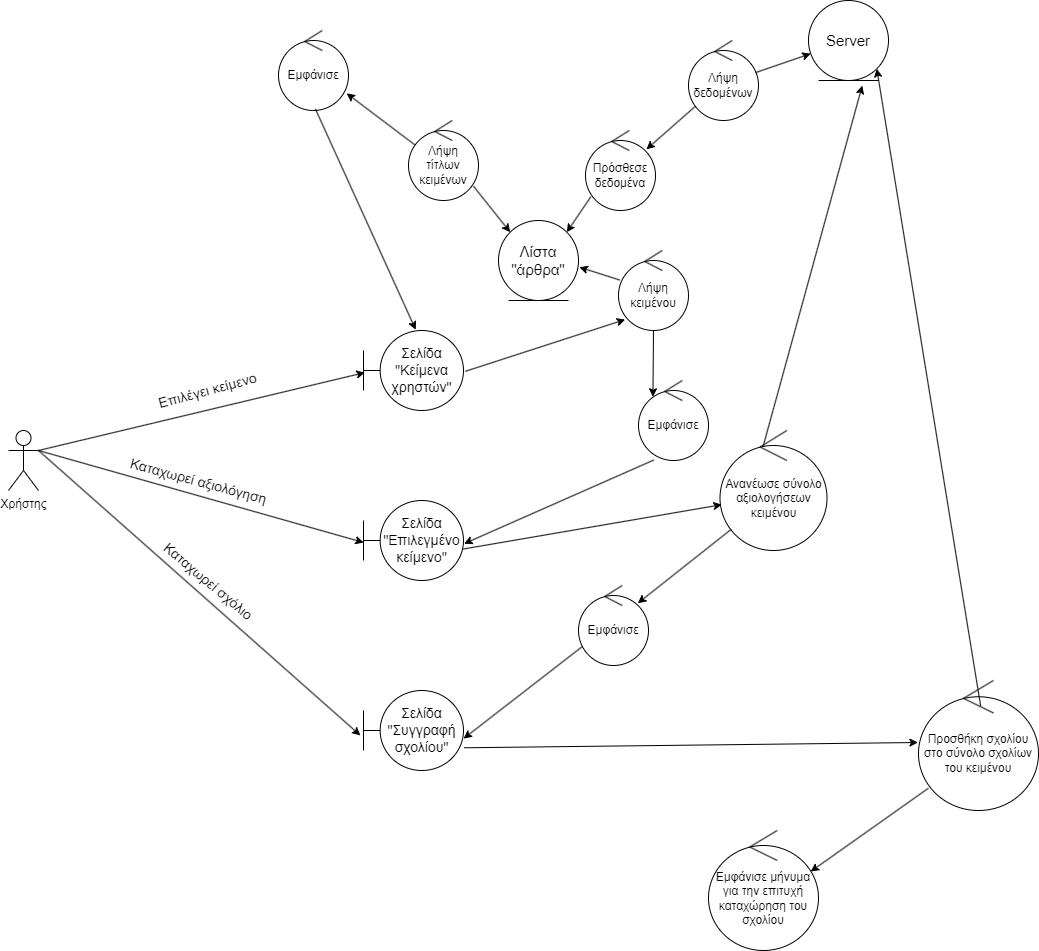

The diagram above was exported from draw.io. Its source (the exported page's mxGraphModel, read from the mxfile embedded in the PNG):
<mxGraphModel dx="2014" dy="896" grid="1" gridSize="10" guides="1" tooltips="1" connect="1" arrows="1" fold="1" page="1" pageScale="1" pageWidth="1654" pageHeight="1169" math="0" shadow="0">
  <root>
    <mxCell id="0" />
    <mxCell id="1" parent="0" />
    <mxCell id="8t45LIVKKecfM5tV3rzv-11" value="" style="rounded=0;orthogonalLoop=1;jettySize=auto;html=1;strokeColor=#000000;fontColor=#000000;exitX=1;exitY=0.3333333333333333;exitDx=0;exitDy=0;exitPerimeter=0;entryX=0.013;entryY=0.526;entryDx=0;entryDy=0;entryPerimeter=0;" parent="1" source="8t45LIVKKecfM5tV3rzv-1" target="bhG3UqWKx_D3YFyvvtK5-3" edge="1">
      <mxGeometry relative="1" as="geometry">
        <mxPoint x="410" y="400" as="targetPoint" />
      </mxGeometry>
    </mxCell>
    <mxCell id="8t45LIVKKecfM5tV3rzv-1" value="Χρήστης" style="shape=umlActor;verticalLabelPosition=bottom;verticalAlign=top;html=1;fontColor=#000000;" parent="1" vertex="1">
      <mxGeometry x="180" y="450" width="30" height="60" as="geometry" />
    </mxCell>
    <mxCell id="bhG3UqWKx_D3YFyvvtK5-1" value="&lt;font&gt;Εμφάνισε&lt;/font&gt;" style="ellipse;shape=umlControl;whiteSpace=wrap;html=1;strokeColor=#000000;fontColor=#000000;" parent="1" vertex="1">
      <mxGeometry x="450" y="50" width="70" height="80" as="geometry" />
    </mxCell>
    <mxCell id="bhG3UqWKx_D3YFyvvtK5-2" value="" style="rounded=0;orthogonalLoop=1;jettySize=auto;html=1;strokeColor=#000000;fontColor=#000000;exitX=0.528;exitY=0.982;exitDx=0;exitDy=0;exitPerimeter=0;entryX=0.522;entryY=-0.01;entryDx=0;entryDy=0;entryPerimeter=0;" parent="1" source="bhG3UqWKx_D3YFyvvtK5-1" target="bhG3UqWKx_D3YFyvvtK5-3" edge="1">
      <mxGeometry relative="1" as="geometry">
        <mxPoint x="280" y="340" as="sourcePoint" />
        <mxPoint x="580" y="250" as="targetPoint" />
      </mxGeometry>
    </mxCell>
    <mxCell id="bhG3UqWKx_D3YFyvvtK5-3" value="&lt;font style=&quot;font-size: 14px;&quot;&gt;Σελίδα &quot;Κείμενα χρηστών&quot;&lt;/font&gt;" style="shape=umlBoundary;whiteSpace=wrap;html=1;strokeColor=#000000;fontColor=#000000;fontSize=14;" parent="1" vertex="1">
      <mxGeometry x="535" y="350" width="100" height="80" as="geometry" />
    </mxCell>
    <mxCell id="bhG3UqWKx_D3YFyvvtK5-5" value="" style="rounded=0;orthogonalLoop=1;jettySize=auto;html=1;strokeColor=#000000;fontColor=#000000;exitX=0.09;exitY=0.829;exitDx=0;exitDy=0;exitPerimeter=0;entryX=0.871;entryY=0.235;entryDx=0;entryDy=0;entryPerimeter=0;" parent="1" source="AM5cr7JBg3oazvfkFhvE-1" target="AM5cr7JBg3oazvfkFhvE-4" edge="1">
      <mxGeometry relative="1" as="geometry">
        <mxPoint x="660" y="129.41000000000003" as="sourcePoint" />
        <mxPoint x="700" y="290" as="targetPoint" />
      </mxGeometry>
    </mxCell>
    <mxCell id="bhG3UqWKx_D3YFyvvtK5-7" value="&lt;font style=&quot;font-size: 15px;&quot;&gt;Server&lt;/font&gt;" style="ellipse;shape=umlEntity;whiteSpace=wrap;html=1;strokeColor=#000000;fontColor=#000000;fontSize=15;" parent="1" vertex="1">
      <mxGeometry x="980" y="20" width="80" height="80" as="geometry" />
    </mxCell>
    <mxCell id="bhG3UqWKx_D3YFyvvtK5-8" value="Επιλέγει κείμενο&amp;nbsp;" style="edgeLabel;html=1;align=center;verticalAlign=middle;resizable=0;points=[];fontColor=#000000;fontSize=14;rotation=-15;" parent="1" vertex="1" connectable="0">
      <mxGeometry x="380" y="410" as="geometry" />
    </mxCell>
    <mxCell id="bhG3UqWKx_D3YFyvvtK5-9" value="" style="rounded=0;orthogonalLoop=1;jettySize=auto;html=1;strokeColor=#000000;fontColor=#000000;exitX=1.019;exitY=0.51;exitDx=0;exitDy=0;exitPerimeter=0;entryX=0.095;entryY=0.863;entryDx=0;entryDy=0;entryPerimeter=0;" parent="1" source="bhG3UqWKx_D3YFyvvtK5-3" target="gGGZpdwTRIMBz3T295LU-3" edge="1">
      <mxGeometry relative="1" as="geometry">
        <mxPoint x="592" y="179" as="sourcePoint" />
        <mxPoint x="890" y="391" as="targetPoint" />
      </mxGeometry>
    </mxCell>
    <mxCell id="bhG3UqWKx_D3YFyvvtK5-10" value="&lt;font&gt;Εμφάνισε&lt;/font&gt;" style="ellipse;shape=umlControl;whiteSpace=wrap;html=1;strokeColor=#000000;fontColor=#000000;" parent="1" vertex="1">
      <mxGeometry x="810" y="400" width="70" height="80" as="geometry" />
    </mxCell>
    <mxCell id="bhG3UqWKx_D3YFyvvtK5-11" value="" style="rounded=0;orthogonalLoop=1;jettySize=auto;html=1;strokeColor=#000000;fontColor=#000000;exitX=0.219;exitY=0.994;exitDx=0;exitDy=0;exitPerimeter=0;entryX=1.006;entryY=0.54;entryDx=0;entryDy=0;entryPerimeter=0;" parent="1" source="bhG3UqWKx_D3YFyvvtK5-10" target="bhG3UqWKx_D3YFyvvtK5-13" edge="1">
      <mxGeometry relative="1" as="geometry">
        <mxPoint x="730" y="440" as="sourcePoint" />
        <mxPoint x="650" y="510" as="targetPoint" />
      </mxGeometry>
    </mxCell>
    <mxCell id="bhG3UqWKx_D3YFyvvtK5-13" value="&lt;font style=&quot;font-size: 14px;&quot;&gt;Σελίδα &quot;Επιλεγμένο κείμενο&quot;&lt;/font&gt;" style="shape=umlBoundary;whiteSpace=wrap;html=1;strokeColor=#000000;fontColor=#000000;fontSize=14;" parent="1" vertex="1">
      <mxGeometry x="535" y="520" width="100" height="80" as="geometry" />
    </mxCell>
    <mxCell id="bhG3UqWKx_D3YFyvvtK5-14" value="" style="rounded=0;orthogonalLoop=1;jettySize=auto;html=1;strokeColor=#000000;fontColor=#000000;exitX=1;exitY=0.3333333333333333;exitDx=0;exitDy=0;exitPerimeter=0;entryX=0.002;entryY=0.525;entryDx=0;entryDy=0;entryPerimeter=0;" parent="1" source="8t45LIVKKecfM5tV3rzv-1" target="bhG3UqWKx_D3YFyvvtK5-13" edge="1">
      <mxGeometry relative="1" as="geometry">
        <mxPoint x="270" y="400" as="sourcePoint" />
        <mxPoint x="546" y="402" as="targetPoint" />
      </mxGeometry>
    </mxCell>
    <mxCell id="bhG3UqWKx_D3YFyvvtK5-15" value="Καταχωρεί αξιολόγηση" style="edgeLabel;html=1;align=center;verticalAlign=middle;resizable=0;points=[];fontColor=#000000;fontSize=14;rotation=15;" parent="1" vertex="1" connectable="0">
      <mxGeometry x="370" y="500" as="geometry" />
    </mxCell>
    <mxCell id="bhG3UqWKx_D3YFyvvtK5-16" value="" style="rounded=0;orthogonalLoop=1;jettySize=auto;html=1;strokeColor=#000000;fontColor=#000000;exitX=0.995;exitY=0.607;exitDx=0;exitDy=0;exitPerimeter=0;entryX=0.017;entryY=0.618;entryDx=0;entryDy=0;entryPerimeter=0;" parent="1" source="bhG3UqWKx_D3YFyvvtK5-13" target="bhG3UqWKx_D3YFyvvtK5-17" edge="1">
      <mxGeometry relative="1" as="geometry">
        <mxPoint x="979" y="570" as="sourcePoint" />
        <mxPoint x="800" y="570" as="targetPoint" />
      </mxGeometry>
    </mxCell>
    <mxCell id="bhG3UqWKx_D3YFyvvtK5-17" value="&lt;font&gt;Ανανέωσε σύνολο αξιολογήσεων κειμένου&lt;/font&gt;" style="ellipse;shape=umlControl;whiteSpace=wrap;html=1;strokeColor=#000000;fontColor=#000000;" parent="1" vertex="1">
      <mxGeometry x="891.5" y="450" width="107" height="120" as="geometry" />
    </mxCell>
    <mxCell id="bhG3UqWKx_D3YFyvvtK5-20" value="" style="rounded=0;orthogonalLoop=1;jettySize=auto;html=1;strokeColor=#000000;fontColor=#000000;exitX=0.402;exitY=0.136;exitDx=0;exitDy=0;exitPerimeter=0;entryX=0.672;entryY=1.064;entryDx=0;entryDy=0;entryPerimeter=0;" parent="1" source="bhG3UqWKx_D3YFyvvtK5-17" target="bhG3UqWKx_D3YFyvvtK5-7" edge="1">
      <mxGeometry relative="1" as="geometry">
        <mxPoint x="877" y="630" as="sourcePoint" />
        <mxPoint x="873" y="690" as="targetPoint" />
      </mxGeometry>
    </mxCell>
    <mxCell id="bhG3UqWKx_D3YFyvvtK5-21" value="" style="rounded=0;orthogonalLoop=1;jettySize=auto;html=1;strokeColor=#000000;fontColor=#000000;entryX=1.001;entryY=0.601;entryDx=0;entryDy=0;entryPerimeter=0;exitX=0.068;exitY=0.754;exitDx=0;exitDy=0;exitPerimeter=0;" parent="1" source="bhG3UqWKx_D3YFyvvtK5-37" target="bhG3UqWKx_D3YFyvvtK5-22" edge="1">
      <mxGeometry relative="1" as="geometry">
        <mxPoint x="790" y="640" as="sourcePoint" />
        <mxPoint x="650" y="680" as="targetPoint" />
      </mxGeometry>
    </mxCell>
    <mxCell id="bhG3UqWKx_D3YFyvvtK5-22" value="&lt;font style=&quot;font-size: 14px;&quot;&gt;Σελίδα &quot;Συγγραφή σχολίου&quot;&lt;/font&gt;" style="shape=umlBoundary;whiteSpace=wrap;html=1;strokeColor=#000000;fontColor=#000000;fontSize=14;" parent="1" vertex="1">
      <mxGeometry x="535" y="710" width="100" height="80" as="geometry" />
    </mxCell>
    <mxCell id="bhG3UqWKx_D3YFyvvtK5-23" value="" style="rounded=0;orthogonalLoop=1;jettySize=auto;html=1;strokeColor=#000000;fontColor=#000000;exitX=1;exitY=0.3333333333333333;exitDx=0;exitDy=0;exitPerimeter=0;entryX=-0.031;entryY=0.562;entryDx=0;entryDy=0;entryPerimeter=0;" parent="1" source="8t45LIVKKecfM5tV3rzv-1" target="bhG3UqWKx_D3YFyvvtK5-22" edge="1">
      <mxGeometry relative="1" as="geometry">
        <mxPoint x="220" y="480" as="sourcePoint" />
        <mxPoint x="545" y="572" as="targetPoint" />
      </mxGeometry>
    </mxCell>
    <mxCell id="bhG3UqWKx_D3YFyvvtK5-24" value="Καταχωρεί σχόλιο" style="edgeLabel;html=1;align=center;verticalAlign=middle;resizable=0;points=[];fontColor=#000000;fontSize=14;rotation=40;" parent="1" vertex="1" connectable="0">
      <mxGeometry x="380" y="600" as="geometry" />
    </mxCell>
    <mxCell id="bhG3UqWKx_D3YFyvvtK5-25" value="" style="rounded=0;orthogonalLoop=1;jettySize=auto;html=1;strokeColor=#000000;fontColor=#000000;exitX=1.008;exitY=0.716;exitDx=0;exitDy=0;exitPerimeter=0;entryX=-0.005;entryY=0.477;entryDx=0;entryDy=0;entryPerimeter=0;" parent="1" source="bhG3UqWKx_D3YFyvvtK5-22" target="bhG3UqWKx_D3YFyvvtK5-26" edge="1">
      <mxGeometry relative="1" as="geometry">
        <mxPoint x="700" y="959" as="sourcePoint" />
        <mxPoint x="1040" y="760" as="targetPoint" />
      </mxGeometry>
    </mxCell>
    <mxCell id="bhG3UqWKx_D3YFyvvtK5-26" value="&lt;font&gt;Προσθήκη σχολίου στο σύνολο σχολίων του κειμένου&lt;/font&gt;" style="ellipse;shape=umlControl;whiteSpace=wrap;html=1;strokeColor=#000000;fontColor=#000000;" parent="1" vertex="1">
      <mxGeometry x="1090" y="700" width="120" height="130" as="geometry" />
    </mxCell>
    <mxCell id="bhG3UqWKx_D3YFyvvtK5-27" value="" style="rounded=0;orthogonalLoop=1;jettySize=auto;html=1;strokeColor=#000000;fontColor=#000000;exitX=0.518;exitY=0.196;exitDx=0;exitDy=0;exitPerimeter=0;entryX=1;entryY=1;entryDx=0;entryDy=0;" parent="1" source="bhG3UqWKx_D3YFyvvtK5-26" target="bhG3UqWKx_D3YFyvvtK5-7" edge="1">
      <mxGeometry relative="1" as="geometry">
        <mxPoint x="951" y="581" as="sourcePoint" />
        <mxPoint x="953" y="610" as="targetPoint" />
      </mxGeometry>
    </mxCell>
    <mxCell id="bhG3UqWKx_D3YFyvvtK5-34" value="&lt;font&gt;Εμφάνισε μήνυμα για την επιτυχή καταχώρηση του σχολίου&lt;/font&gt;" style="ellipse;shape=umlControl;whiteSpace=wrap;html=1;strokeColor=#000000;fontColor=#000000;" parent="1" vertex="1">
      <mxGeometry x="880" y="850" width="110" height="120" as="geometry" />
    </mxCell>
    <mxCell id="bhG3UqWKx_D3YFyvvtK5-35" value="" style="rounded=0;orthogonalLoop=1;jettySize=auto;html=1;strokeColor=#000000;fontColor=#000000;exitX=0.082;exitY=0.829;exitDx=0;exitDy=0;exitPerimeter=0;entryX=0.929;entryY=0.342;entryDx=0;entryDy=0;entryPerimeter=0;" parent="1" source="bhG3UqWKx_D3YFyvvtK5-26" target="bhG3UqWKx_D3YFyvvtK5-34" edge="1">
      <mxGeometry relative="1" as="geometry">
        <mxPoint x="970" y="860" as="sourcePoint" />
        <mxPoint x="766" y="951" as="targetPoint" />
      </mxGeometry>
    </mxCell>
    <mxCell id="bhG3UqWKx_D3YFyvvtK5-37" value="&lt;font&gt;Εμφάνισε&lt;/font&gt;" style="ellipse;shape=umlControl;whiteSpace=wrap;html=1;strokeColor=#000000;fontColor=#000000;" parent="1" vertex="1">
      <mxGeometry x="750" y="605" width="70" height="80" as="geometry" />
    </mxCell>
    <mxCell id="bhG3UqWKx_D3YFyvvtK5-38" value="" style="rounded=0;orthogonalLoop=1;jettySize=auto;html=1;strokeColor=#000000;fontColor=#000000;entryX=0.847;entryY=0.222;entryDx=0;entryDy=0;entryPerimeter=0;exitX=0.103;exitY=0.825;exitDx=0;exitDy=0;exitPerimeter=0;" parent="1" source="bhG3UqWKx_D3YFyvvtK5-17" target="bhG3UqWKx_D3YFyvvtK5-37" edge="1">
      <mxGeometry relative="1" as="geometry">
        <mxPoint x="780" y="665" as="sourcePoint" />
        <mxPoint x="645" y="768" as="targetPoint" />
      </mxGeometry>
    </mxCell>
    <mxCell id="AM5cr7JBg3oazvfkFhvE-1" value="&lt;font&gt;Λήψη δεδομένων&lt;/font&gt;" style="ellipse;shape=umlControl;whiteSpace=wrap;html=1;strokeColor=#000000;fontColor=#000000;" parent="1" vertex="1">
      <mxGeometry x="860" y="60" width="70" height="80" as="geometry" />
    </mxCell>
    <mxCell id="AM5cr7JBg3oazvfkFhvE-2" value="" style="rounded=0;orthogonalLoop=1;jettySize=auto;html=1;strokeColor=#000000;fontColor=#000000;exitX=0.959;exitY=0.401;exitDx=0;exitDy=0;exitPerimeter=0;" parent="1" source="AM5cr7JBg3oazvfkFhvE-1" target="bhG3UqWKx_D3YFyvvtK5-7" edge="1">
      <mxGeometry relative="1" as="geometry">
        <mxPoint x="629" y="147" as="sourcePoint" />
        <mxPoint x="710" y="300" as="targetPoint" />
      </mxGeometry>
    </mxCell>
    <mxCell id="AM5cr7JBg3oazvfkFhvE-4" value="&lt;font&gt;Πρόσθεσε δεδομένα&lt;/font&gt;" style="ellipse;shape=umlControl;whiteSpace=wrap;html=1;strokeColor=#000000;fontColor=#000000;" parent="1" vertex="1">
      <mxGeometry x="757" y="150" width="70" height="80" as="geometry" />
    </mxCell>
    <mxCell id="AM5cr7JBg3oazvfkFhvE-6" value="" style="rounded=0;orthogonalLoop=1;jettySize=auto;html=1;strokeColor=#000000;fontColor=#000000;exitX=0.076;exitY=0.828;exitDx=0;exitDy=0;exitPerimeter=0;entryX=1;entryY=0;entryDx=0;entryDy=0;" parent="1" source="AM5cr7JBg3oazvfkFhvE-4" target="AM5cr7JBg3oazvfkFhvE-7" edge="1">
      <mxGeometry relative="1" as="geometry">
        <mxPoint x="768" y="230" as="sourcePoint" />
        <mxPoint x="720" y="273" as="targetPoint" />
      </mxGeometry>
    </mxCell>
    <mxCell id="AM5cr7JBg3oazvfkFhvE-7" value="Λίστα &quot;άρθρα&quot;" style="ellipse;shape=umlEntity;whiteSpace=wrap;html=1;strokeColor=#000000;fontColor=#000000;fontSize=15;" parent="1" vertex="1">
      <mxGeometry x="670" y="240" width="80" height="80" as="geometry" />
    </mxCell>
    <mxCell id="AM5cr7JBg3oazvfkFhvE-8" value="" style="rounded=0;orthogonalLoop=1;jettySize=auto;html=1;strokeColor=#000000;fontColor=#000000;exitX=0.107;exitY=0.315;exitDx=0;exitDy=0;exitPerimeter=0;entryX=0.974;entryY=0.786;entryDx=0;entryDy=0;entryPerimeter=0;" parent="1" source="gGGZpdwTRIMBz3T295LU-1" target="bhG3UqWKx_D3YFyvvtK5-1" edge="1">
      <mxGeometry relative="1" as="geometry">
        <mxPoint x="772" y="226" as="sourcePoint" />
        <mxPoint x="650" y="100" as="targetPoint" />
      </mxGeometry>
    </mxCell>
    <mxCell id="AM5cr7JBg3oazvfkFhvE-9" value="" style="rounded=0;orthogonalLoop=1;jettySize=auto;html=1;strokeColor=#000000;fontColor=#000000;entryX=0.206;entryY=0.203;entryDx=0;entryDy=0;entryPerimeter=0;" parent="1" source="gGGZpdwTRIMBz3T295LU-3" target="bhG3UqWKx_D3YFyvvtK5-10" edge="1">
      <mxGeometry relative="1" as="geometry">
        <mxPoint x="647" y="401" as="sourcePoint" />
        <mxPoint x="800" y="360" as="targetPoint" />
      </mxGeometry>
    </mxCell>
    <mxCell id="gGGZpdwTRIMBz3T295LU-1" value="Λήψη&lt;br&gt;τίτλων κειμένων" style="ellipse;shape=umlControl;whiteSpace=wrap;html=1;strokeColor=#000000;fontColor=#000000;" parent="1" vertex="1">
      <mxGeometry x="580" y="140" width="70" height="80" as="geometry" />
    </mxCell>
    <mxCell id="gGGZpdwTRIMBz3T295LU-2" value="" style="rounded=0;orthogonalLoop=1;jettySize=auto;html=1;strokeColor=#000000;fontColor=#000000;entryX=0;entryY=0;entryDx=0;entryDy=0;exitX=0.928;exitY=0.821;exitDx=0;exitDy=0;exitPerimeter=0;" parent="1" source="gGGZpdwTRIMBz3T295LU-1" target="AM5cr7JBg3oazvfkFhvE-7" edge="1">
      <mxGeometry relative="1" as="geometry">
        <mxPoint x="640" y="210" as="sourcePoint" />
        <mxPoint x="529" y="126" as="targetPoint" />
      </mxGeometry>
    </mxCell>
    <mxCell id="gGGZpdwTRIMBz3T295LU-3" value="Λήψη&lt;br&gt;κειμένου" style="ellipse;shape=umlControl;whiteSpace=wrap;html=1;strokeColor=#000000;fontColor=#000000;" parent="1" vertex="1">
      <mxGeometry x="790" y="270" width="70" height="80" as="geometry" />
    </mxCell>
    <mxCell id="gGGZpdwTRIMBz3T295LU-4" value="" style="rounded=0;orthogonalLoop=1;jettySize=auto;html=1;strokeColor=#000000;fontColor=#000000;entryX=1.011;entryY=0.584;entryDx=0;entryDy=0;entryPerimeter=0;" parent="1" source="gGGZpdwTRIMBz3T295LU-3" target="AM5cr7JBg3oazvfkFhvE-7" edge="1">
      <mxGeometry relative="1" as="geometry">
        <mxPoint x="655" y="216" as="sourcePoint" />
        <mxPoint x="692" y="262" as="targetPoint" />
      </mxGeometry>
    </mxCell>
  </root>
</mxGraphModel>